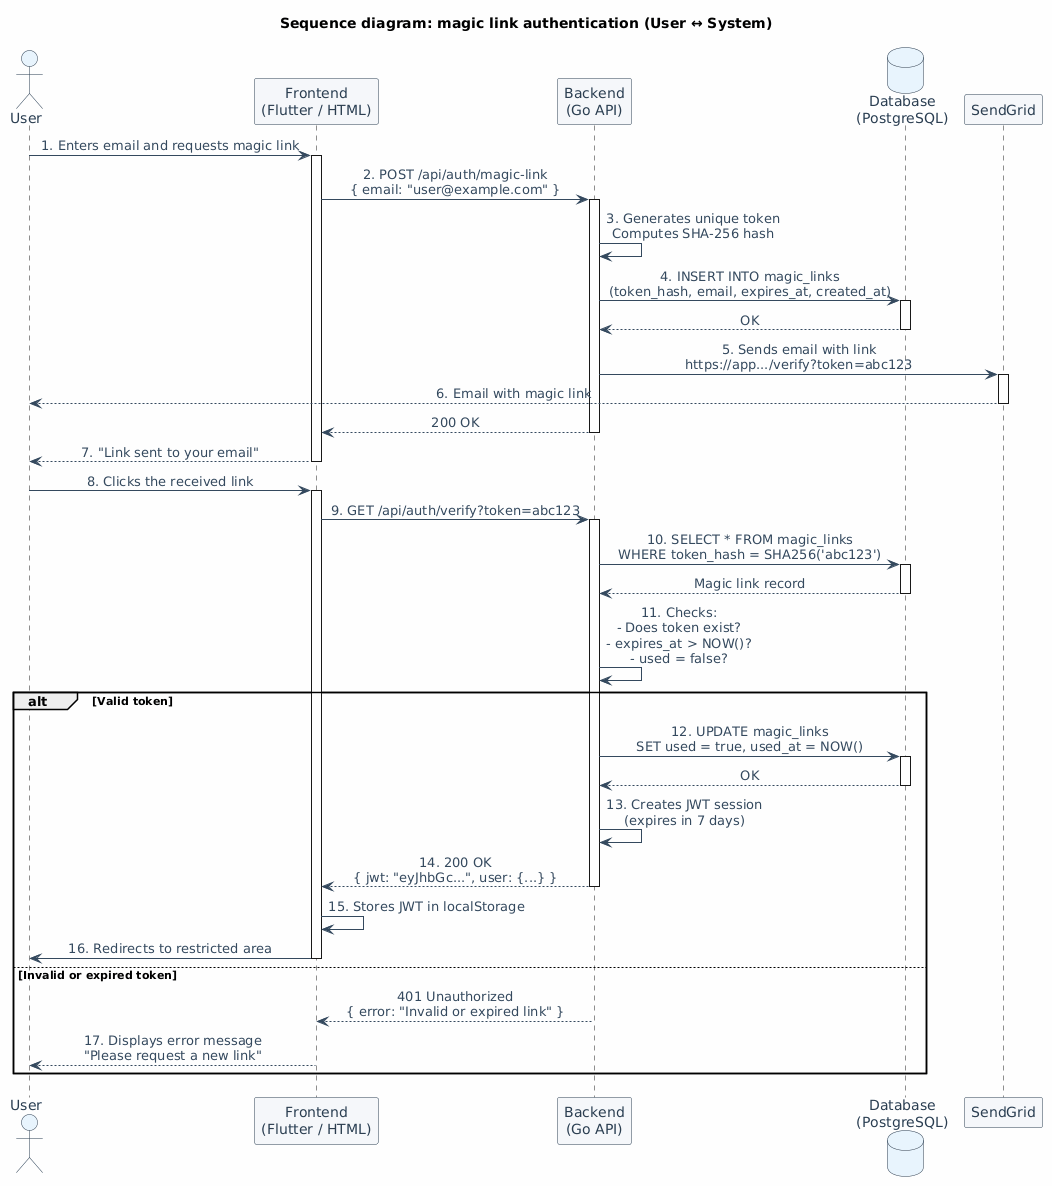

The diagram above was rendered by PlantUML. Its source (embedded in the PNG):
@startuml
skinparam sequenceMessageAlign center
skinparam responseMessageBelowArrow true
skinparam backgroundColor #FEFEFE
skinparam actor {
  BackgroundColor #E8F4FD
  BorderColor #2C3E50
  FontColor #2C3E50
}
skinparam participant {
  BackgroundColor #F5F7FA
  BorderColor #2C3E50
  FontColor #2C3E50
}
skinparam database {
  BackgroundColor #E8F4FD
  BorderColor #2C3E50
  FontColor #2C3E50
}
skinparam arrow {
  Color #34495E
  FontColor #34495E
}

title Sequence diagram: magic link authentication (User ↔ System)

actor "User" as User
participant "Frontend\n(Flutter / HTML)" as Frontend
participant "Backend\n(Go API)" as Backend
database "Database\n(PostgreSQL)" as DB
participant "SendGrid" as Email

User -> Frontend : 1. Enters email and requests magic link
activate Frontend

Frontend -> Backend : 2. POST /api/auth/magic-link\n{ email: "user@example.com" }
activate Backend

Backend -> Backend : 3. Generates unique token\nComputes SHA-256 hash

Backend -> DB : 4. INSERT INTO magic_links\n(token_hash, email, expires_at, created_at)
activate DB
DB --> Backend : OK
deactivate DB

Backend -> Email : 5. Sends email with link\nhttps://app.../verify?token=abc123
activate Email
Email --> User : 6. Email with magic link
deactivate Email

Backend --> Frontend : 200 OK
deactivate Backend
Frontend --> User : 7. "Link sent to your email"
deactivate Frontend

User -> Frontend : 8. Clicks the received link
activate Frontend

Frontend -> Backend : 9. GET /api/auth/verify?token=abc123
activate Backend

Backend -> DB : 10. SELECT * FROM magic_links\nWHERE token_hash = SHA256('abc123')
activate DB
DB --> Backend : Magic link record
deactivate DB

Backend -> Backend : 11. Checks:\n- Does token exist?\n- expires_at > NOW()?\n- used = false?

alt Valid token
    Backend -> DB : 12. UPDATE magic_links\nSET used = true, used_at = NOW()
    activate DB
    DB --> Backend : OK
    deactivate DB

    Backend -> Backend : 13. Creates JWT session\n(expires in 7 days)

    Backend --> Frontend : 14. 200 OK\n{ jwt: "eyJhbGc...", user: {...} }
    deactivate Backend

    Frontend -> Frontend : 15. Stores JWT in localStorage

    Frontend -> User : 16. Redirects to restricted area
    deactivate Frontend
else Invalid or expired token
    Backend --> Frontend : 401 Unauthorized\n{ error: "Invalid or expired link" }
    deactivate Backend
    Frontend --> User : 17. Displays error message\n"Please request a new link"
end
@enduml